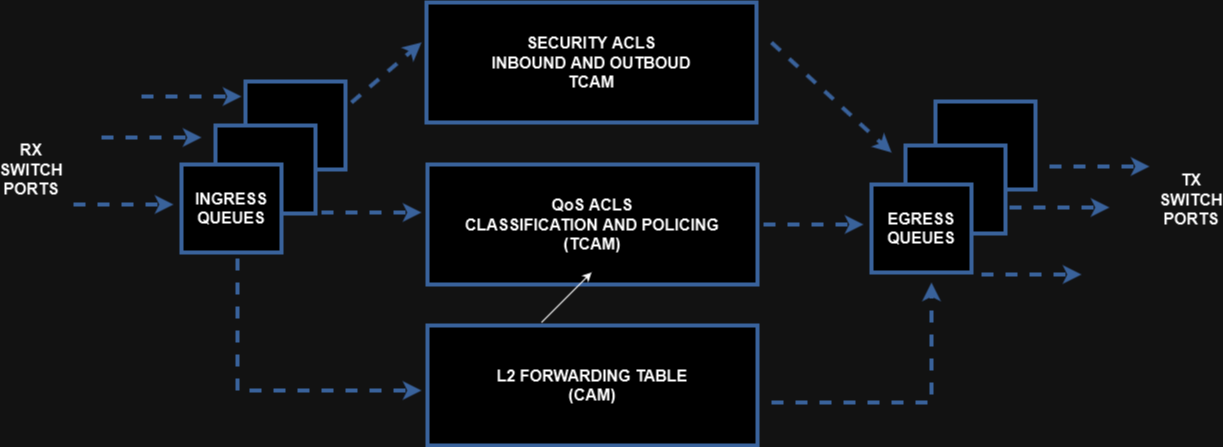

The diagram above was exported from draw.io. Its source (the exported page's mxGraphModel, read from the mxfile embedded in the PNG):
<mxGraphModel dx="2021" dy="716" grid="1" gridSize="10" guides="1" tooltips="1" connect="1" arrows="1" fold="1" page="1" pageScale="1" pageWidth="827" pageHeight="1169" math="0" shadow="0">
  <root>
    <mxCell id="0" />
    <mxCell id="1" parent="0" />
    <mxCell id="lKmiFkmc8dkFFEs9oPCB-9" value="" style="rounded=0;whiteSpace=wrap;html=1;strokeWidth=4;fontSize=16;fontStyle=1;strokeColor=#7EA6E0;" vertex="1" parent="1">
      <mxGeometry x="64" y="159" width="100" height="88" as="geometry" />
    </mxCell>
    <mxCell id="lKmiFkmc8dkFFEs9oPCB-7" value="" style="rounded=0;whiteSpace=wrap;html=1;strokeWidth=4;fontSize=16;fontStyle=1;strokeColor=#7EA6E0;" vertex="1" parent="1">
      <mxGeometry x="34" y="203" width="100" height="88" as="geometry" />
    </mxCell>
    <mxCell id="lKmiFkmc8dkFFEs9oPCB-1" value="&lt;div style=&quot;font-size: 16px;&quot;&gt;SECURITY ACLS &lt;br style=&quot;font-size: 16px;&quot;&gt;&lt;/div&gt;&lt;div style=&quot;font-size: 16px;&quot;&gt;INBOUND AND OUTBOUD&lt;/div&gt;&lt;div style=&quot;font-size: 16px;&quot;&gt;TCAM&lt;br style=&quot;font-size: 16px;&quot;&gt;&lt;/div&gt;" style="rounded=0;whiteSpace=wrap;html=1;strokeWidth=4;fontSize=16;fontStyle=1;strokeColor=#7EA6E0;" vertex="1" parent="1">
      <mxGeometry x="245" y="80" width="330" height="120" as="geometry" />
    </mxCell>
    <mxCell id="lKmiFkmc8dkFFEs9oPCB-4" value="&lt;div&gt;QoS ACLS&lt;/div&gt;&lt;div&gt;CLASSIFICATION AND POLICING&lt;/div&gt;&lt;div&gt;(TCAM)&lt;br&gt;&lt;/div&gt;" style="rounded=0;whiteSpace=wrap;html=1;strokeWidth=4;fontSize=16;fontStyle=1;strokeColor=#7EA6E0;" vertex="1" parent="1">
      <mxGeometry x="246" y="242" width="330" height="120" as="geometry" />
    </mxCell>
    <mxCell id="lKmiFkmc8dkFFEs9oPCB-5" value="&lt;div&gt;L2 FORWARDING TABLE&lt;/div&gt;&lt;div&gt;(CAM)&lt;br&gt;&lt;/div&gt;" style="rounded=0;whiteSpace=wrap;html=1;strokeWidth=4;fontSize=16;fontStyle=1;strokeColor=#7EA6E0;" vertex="1" parent="1">
      <mxGeometry x="246" y="403" width="330" height="120" as="geometry" />
    </mxCell>
    <mxCell id="lKmiFkmc8dkFFEs9oPCB-6" value="&lt;div&gt;INGRESS &lt;br&gt;&lt;/div&gt;&lt;div&gt;QUEUES&lt;br&gt;&lt;/div&gt;" style="rounded=0;whiteSpace=wrap;html=1;strokeWidth=4;fontSize=16;fontStyle=1;strokeColor=#7EA6E0;" vertex="1" parent="1">
      <mxGeometry y="242" width="100" height="88" as="geometry" />
    </mxCell>
    <mxCell id="lKmiFkmc8dkFFEs9oPCB-10" value="" style="endArrow=classic;html=1;rounded=0;strokeWidth=4;strokeColor=#7EA6E0;dashed=1;" edge="1" parent="1">
      <mxGeometry width="50" height="50" relative="1" as="geometry">
        <mxPoint x="170" y="180" as="sourcePoint" />
        <mxPoint x="240" y="120" as="targetPoint" />
      </mxGeometry>
    </mxCell>
    <mxCell id="lKmiFkmc8dkFFEs9oPCB-11" value="" style="endArrow=classic;html=1;rounded=0;strokeWidth=4;strokeColor=#7EA6E0;dashed=1;" edge="1" parent="1">
      <mxGeometry width="50" height="50" relative="1" as="geometry">
        <mxPoint x="140" y="290" as="sourcePoint" />
        <mxPoint x="240" y="290" as="targetPoint" />
      </mxGeometry>
    </mxCell>
    <mxCell id="lKmiFkmc8dkFFEs9oPCB-12" value="" style="endArrow=classic;html=1;rounded=0;strokeWidth=4;strokeColor=#7EA6E0;dashed=1;" edge="1" parent="1">
      <mxGeometry width="50" height="50" relative="1" as="geometry">
        <mxPoint x="56" y="336" as="sourcePoint" />
        <mxPoint x="240" y="468" as="targetPoint" />
        <Array as="points">
          <mxPoint x="56" y="468" />
        </Array>
      </mxGeometry>
    </mxCell>
    <mxCell id="lKmiFkmc8dkFFEs9oPCB-13" value="" style="endArrow=classic;html=1;rounded=0;strokeWidth=4;strokeColor=#7EA6E0;dashed=1;" edge="1" parent="1">
      <mxGeometry width="50" height="50" relative="1" as="geometry">
        <mxPoint x="-108" y="282" as="sourcePoint" />
        <mxPoint x="-8" y="282" as="targetPoint" />
      </mxGeometry>
    </mxCell>
    <mxCell id="lKmiFkmc8dkFFEs9oPCB-14" value="" style="endArrow=classic;html=1;rounded=0;strokeWidth=4;strokeColor=#7EA6E0;dashed=1;" edge="1" parent="1">
      <mxGeometry width="50" height="50" relative="1" as="geometry">
        <mxPoint x="-80" y="215" as="sourcePoint" />
        <mxPoint x="20" y="215" as="targetPoint" />
      </mxGeometry>
    </mxCell>
    <mxCell id="lKmiFkmc8dkFFEs9oPCB-15" value="" style="endArrow=classic;html=1;rounded=0;strokeWidth=4;strokeColor=#7EA6E0;dashed=1;" edge="1" parent="1">
      <mxGeometry width="50" height="50" relative="1" as="geometry">
        <mxPoint x="-40" y="174" as="sourcePoint" />
        <mxPoint x="60" y="174" as="targetPoint" />
      </mxGeometry>
    </mxCell>
    <mxCell id="lKmiFkmc8dkFFEs9oPCB-16" value="" style="rounded=0;whiteSpace=wrap;html=1;strokeWidth=4;fontSize=16;fontStyle=1;strokeColor=#7EA6E0;" vertex="1" parent="1">
      <mxGeometry x="754" y="179" width="100" height="88" as="geometry" />
    </mxCell>
    <mxCell id="lKmiFkmc8dkFFEs9oPCB-17" value="" style="rounded=0;whiteSpace=wrap;html=1;strokeWidth=4;fontSize=16;fontStyle=1;strokeColor=#7EA6E0;" vertex="1" parent="1">
      <mxGeometry x="724" y="223" width="100" height="88" as="geometry" />
    </mxCell>
    <mxCell id="lKmiFkmc8dkFFEs9oPCB-18" value="&lt;div&gt;EGRESS &lt;br&gt;&lt;/div&gt;&lt;div&gt;QUEUES&lt;br&gt;&lt;/div&gt;" style="rounded=0;whiteSpace=wrap;html=1;strokeWidth=4;fontSize=16;fontStyle=1;strokeColor=#7EA6E0;" vertex="1" parent="1">
      <mxGeometry x="690" y="262" width="100" height="88" as="geometry" />
    </mxCell>
    <mxCell id="lKmiFkmc8dkFFEs9oPCB-19" value="" style="endArrow=classic;html=1;rounded=0;strokeWidth=4;strokeColor=#7EA6E0;dashed=1;" edge="1" parent="1">
      <mxGeometry width="50" height="50" relative="1" as="geometry">
        <mxPoint x="582" y="302" as="sourcePoint" />
        <mxPoint x="682" y="302" as="targetPoint" />
      </mxGeometry>
    </mxCell>
    <mxCell id="lKmiFkmc8dkFFEs9oPCB-20" value="" style="endArrow=classic;html=1;rounded=0;strokeWidth=4;strokeColor=#7EA6E0;dashed=1;" edge="1" parent="1">
      <mxGeometry width="50" height="50" relative="1" as="geometry">
        <mxPoint x="590" y="120" as="sourcePoint" />
        <mxPoint x="710" y="230" as="targetPoint" />
      </mxGeometry>
    </mxCell>
    <mxCell id="lKmiFkmc8dkFFEs9oPCB-21" value="" style="endArrow=classic;html=1;rounded=0;strokeWidth=4;strokeColor=#7EA6E0;dashed=1;" edge="1" parent="1">
      <mxGeometry width="50" height="50" relative="1" as="geometry">
        <mxPoint x="800" y="352" as="sourcePoint" />
        <mxPoint x="900" y="352" as="targetPoint" />
      </mxGeometry>
    </mxCell>
    <mxCell id="lKmiFkmc8dkFFEs9oPCB-22" value="" style="endArrow=classic;html=1;rounded=0;strokeWidth=4;strokeColor=#7EA6E0;dashed=1;" edge="1" parent="1">
      <mxGeometry width="50" height="50" relative="1" as="geometry">
        <mxPoint x="828" y="285" as="sourcePoint" />
        <mxPoint x="928" y="285" as="targetPoint" />
      </mxGeometry>
    </mxCell>
    <mxCell id="lKmiFkmc8dkFFEs9oPCB-23" value="" style="endArrow=classic;html=1;rounded=0;strokeWidth=4;strokeColor=#7EA6E0;dashed=1;" edge="1" parent="1">
      <mxGeometry width="50" height="50" relative="1" as="geometry">
        <mxPoint x="868" y="244" as="sourcePoint" />
        <mxPoint x="968" y="244" as="targetPoint" />
      </mxGeometry>
    </mxCell>
    <mxCell id="lKmiFkmc8dkFFEs9oPCB-24" value="" style="endArrow=classic;html=1;rounded=0;strokeWidth=4;strokeColor=#7EA6E0;dashed=1;" edge="1" parent="1">
      <mxGeometry width="50" height="50" relative="1" as="geometry">
        <mxPoint x="590" y="480" as="sourcePoint" />
        <mxPoint x="750" y="360" as="targetPoint" />
        <Array as="points">
          <mxPoint x="750" y="480" />
        </Array>
      </mxGeometry>
    </mxCell>
    <mxCell id="lKmiFkmc8dkFFEs9oPCB-25" value="&lt;div&gt;RX&lt;/div&gt;&lt;div&gt;SWITCH&lt;/div&gt;&lt;div&gt;PORTS&lt;br&gt;&lt;/div&gt;" style="text;html=1;strokeColor=none;fillColor=none;align=center;verticalAlign=middle;whiteSpace=wrap;rounded=0;fontSize=16;fontStyle=1" vertex="1" parent="1">
      <mxGeometry x="-180" y="232" width="60" height="30" as="geometry" />
    </mxCell>
    <mxCell id="lKmiFkmc8dkFFEs9oPCB-26" value="" style="endArrow=classic;html=1;rounded=0;" edge="1" parent="1">
      <mxGeometry width="50" height="50" relative="1" as="geometry">
        <mxPoint x="360" y="400" as="sourcePoint" />
        <mxPoint x="410" y="350" as="targetPoint" />
      </mxGeometry>
    </mxCell>
    <mxCell id="lKmiFkmc8dkFFEs9oPCB-27" value="&lt;div&gt;TX&lt;/div&gt;&lt;div&gt;SWITCH&lt;/div&gt;&lt;div&gt;PORTS&lt;br&gt;&lt;/div&gt;" style="text;html=1;strokeColor=none;fillColor=none;align=center;verticalAlign=middle;whiteSpace=wrap;rounded=0;fontSize=16;fontStyle=1" vertex="1" parent="1">
      <mxGeometry x="980" y="262" width="60" height="30" as="geometry" />
    </mxCell>
  </root>
</mxGraphModel>